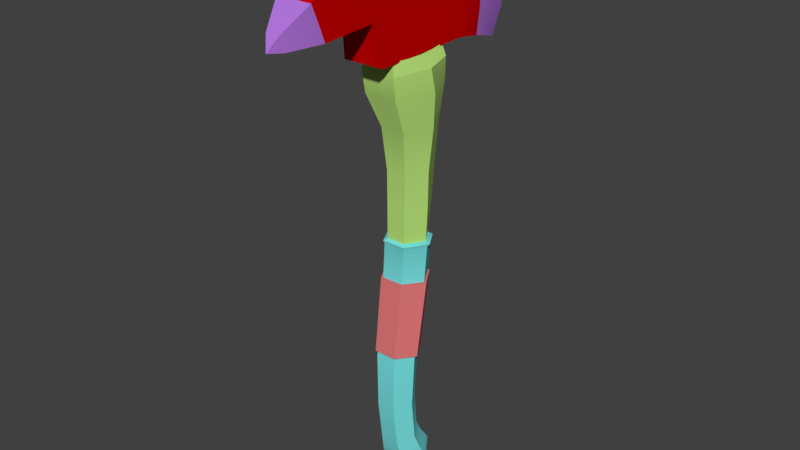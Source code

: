 # Source: axe.blend  (saved by Blender 2.79.7; exported with 4.5.12 LTS)
import bpy
from mathutils import Matrix  # noqa: F401  (used for matrix-valued properties, if any)

bpy.ops.wm.read_factory_settings(use_empty=True)
scene = bpy.context.scene
scene.name = 'Scene'

# ---- collections
col_collection_1 = bpy.data.collections.new('Collection 1'); scene.collection.children.link(col_collection_1)

# ---- materials (node trees are filled in below, after node groups)
mat_gray75 = bpy.data.materials.new('gray75')
mat_gray75.alpha_threshold = 0.0
mat_gray75.use_transparent_shadow = False
mat_gray75.diffuse_color = (0.75, 0.1875, 0.1875, 1.0)
mat_gray75.roughness = 0.5
mat_gray25 = bpy.data.materials.new('gray25')
mat_gray25.alpha_threshold = 0.0
mat_gray25.use_transparent_shadow = False
mat_gray25.diffuse_color = (0.1875, 0.75, 0.75, 1.0)
mat_gray25.roughness = 0.5
mat_brown = bpy.data.materials.new('brown')
mat_brown.alpha_threshold = 0.0
mat_brown.use_transparent_shadow = False
mat_brown.diffuse_color = (0.4688, 0.75, 0.1875, 1.0)
mat_brown.roughness = 0.5
mat_red = bpy.data.materials.new('red')
mat_red.alpha_threshold = 0.0
mat_red.use_transparent_shadow = False
mat_red.diffuse_color = (0.6, 0.0, 0.0, 1.0)
mat_red.roughness = 0.5
mat_gray50 = bpy.data.materials.new('gray50')
mat_gray50.alpha_threshold = 0.0
mat_gray50.use_transparent_shadow = False
mat_gray50.diffuse_color = (0.4688, 0.1875, 0.75, 1.0)
mat_gray50.roughness = 0.5

# ---- material node trees

# ---- world
world_world = bpy.data.worlds.new('World'); scene.world = world_world
world_world.color = (0.05088, 0.05088, 0.05088)
world_world.use_sun_shadow = False
world_world.sun_shadow_jitter_overblur = 0.0

# ---- meshes
me_mesh = bpy.data.meshes.new('Mesh')
me_mesh.from_pydata([(-0.1062, -0.02114, -0.03733), (0.04549, -0.1081, -0.02758), (-0.04419, -0.09042, -0.02582), (0.03467, -0.09042, -0.02582), (-0.08996, 0.02813, 0.2976), (0.04904, -0.06529, 0.3066), (-0.04697, -0.04456, 0.3043), (-0.1133, 0.02735, 0.2997), (0.03467, 0.04747, -0.02756), (0.04904, 0.1174, 0.3013), (0.1038, 0.02735, 0.2997), (0.04549, 0.06612, -0.03032), (-0.05855, -0.06529, 0.3066), (-0.05855, 0.1174, 0.3013), (-0.05501, 0.06612, -0.03032), (0.03745, 0.09972, 0.2985), (-0.04697, 0.09972, 0.2985), (-0.04419, 0.04747, -0.02756), (0.07483, -0.02228, -0.03405), (0.09666, -0.02114, -0.03733), (-0.08434, -0.02228, -0.03405), (0.03745, -0.04456, 0.3043), (0.08044, 0.02813, 0.2976), (-0.05501, -0.1081, -0.02758), (0.04751, 0.1144, -0.5918), (-0.05703, -0.004764, -0.6377), (-0.05219, 0.0759, -0.494), (0.04751, 0.1057, -0.5377), (0.08, -0.03149, -0.286), (-0.04736, -0.07966, -0.4853), (0.04268, -0.06777, -0.5403), (-0.05219, -0.06777, -0.5403), (0.09098, 0.004067, -0.5171), (0.04268, 0.0759, -0.494), (-0.04676, -0.1038, -0.2969), (0.03784, 0.0514, -0.4385), (-0.0496, -0.1039, -0.05647), (0.04008, -0.1039, -0.05647), (0.04457, 0.1275, 0.4515), (0.04829, 0.1354, 0.4622), (-0.1118, 0.04692, 0.4665), (-0.05409, 0.1275, 0.4515), (-0.1043, 0.04025, 0.4545), (0.04457, -0.04697, 0.4574), (-0.0496, 0.0547, -0.06179), (-0.09526, -0.02459, -0.05913), (-0.04736, 0.0514, -0.4385), (-0.05703, 0.1057, -0.5377), (-0.09074, -0.01413, -0.4619), (0.03784, -0.07966, -0.4853), (0.08122, -0.01413, -0.4619), (-0.05703, 0.1218, -0.5608), (0.1007, 0.04102, -0.5895), (-0.1103, 0.05733, -0.6149), (0.07771, 0.0487, 0.4736), (-0.04562, 0.121, 0.4712), (0.04829, -0.05128, 0.4705), (-0.05703, 0.1144, -0.5918), (0.04751, -0.03979, -0.6183), (-0.05703, -0.03979, -0.6183), (0.04751, -0.004764, -0.6377), (0.1007, 0.05733, -0.6149), (0.04751, 0.1218, -0.5608), (-0.05703, -0.05587, -0.5953), (0.04751, -0.05587, -0.5953), (0.08574, -0.02459, -0.05913), (0.03724, 0.04082, -0.2752), (-0.04676, 0.04082, -0.2752), (0.04008, 0.0547, -0.06179), (-0.05311, -0.05707, 0.3191), (0.04359, -0.05707, 0.3191), (0.04359, 0.1139, 0.3134), (0.09481, 0.04025, 0.4545), (0.1023, 0.04692, 0.4665), (-0.05409, -0.04697, 0.4574), (0.0361, 0.121, 0.4712), (-0.1024, 0.02843, 0.3163), (-0.05311, 0.1139, 0.3134), (0.09283, 0.02843, 0.3163), (-0.08952, -0.03149, -0.286), (0.1007, 0.02494, -0.5665), (-0.1005, 0.004067, -0.5171), (-0.1103, 0.02494, -0.5665), (0.03724, -0.1038, -0.2969), (-0.1103, 0.04102, -0.5895), (0.0361, -0.03903, 0.4792), (-0.08723, 0.0487, 0.4736), (-0.05781, 0.1354, 0.4622), (-0.04562, -0.03903, 0.4792), (-0.05781, -0.05128, 0.4705), (-0.04818, -0.03513, 0.6219), (-0.09313, 0.05844, 0.7748), (-0.04818, 0.1369, 0.6181), (0.03724, 0.1128, 0.4613), (0.03866, 0.1369, 0.6181), (-0.04676, 0.1128, 0.4613), (-0.04676, -0.03636, 0.4682), (0.08287, 0.05617, 0.6191), (-0.05896, 0.1635, 0.9655), (-0.0496, 0.1499, 0.7738), (-0.05896, -0.05556, 0.9628), (0.1295, 0.03403, 1.118), (0.1021, 0.06253, 0.9643), (0.04944, 0.1635, 0.9655), (0.072, -0.1381, 1.209), (-0.07816, 0.1708, 1.12), (-0.139, 0.03403, 1.118), (0.06362, -0.1326, 1.277), (-0.1251, 0.02637, 1.213), (0.04589, 0.01901, 1.281), (0.1156, 0.02637, 1.213), (-0.07314, -0.1326, 1.277), (0.08361, 0.05844, 0.7748), (0.04008, 0.1499, 0.7738), (-0.09239, 0.05617, 0.6191), (0.08, 0.04933, 0.4623), (0.03724, -0.03636, 0.4682), (-0.08952, 0.04933, 0.4623), (0.03866, -0.03513, 0.6219), (0.04008, -0.03475, 0.7772), (0.04944, -0.05556, 0.9628), (-0.1116, 0.06253, 0.9643), (-0.0496, -0.03475, 0.7772), (0.06864, 0.1708, 1.12), (0.06864, -0.1232, 1.114), (0.072, 0.1694, 1.215), (-0.07816, -0.1232, 1.114), (-0.08152, 0.1694, 1.215), (-0.05541, 0.01901, 1.281), (0.06362, 0.1491, 1.282), (-0.07314, 0.1491, 1.282), (-0.08152, -0.1381, 1.209), (-0.08291, 0.3957, 1.69), (0.07339, 0.2817, 1.582), (-0.08291, -0.2094, 1.573), (0.07339, 0.2726, 1.477), (-0.08291, -0.547, 1.572), (-0.08291, -0.2272, 1.271), (-0.08291, -0.2325, 1.361), (-0.08291, -0.2021, 1.447), (0.07339, 0.1057, 1.474), (-0.08291, 0.2817, 1.582), (0.07339, 0.1104, 1.579), (-0.08291, -0.07074, 1.26), (0.07339, 0.115, 1.683), (0.07339, 0.2634, 1.372), (-0.08291, 0.2634, 1.372), (-0.08291, 0.1104, 1.579), (0.07339, 0.1019, 1.369), (0.07339, -0.07273, 1.365), (0.07339, 0.2909, 1.687), (0.07339, -0.3648, 1.431), (0.07339, -0.07421, 1.682), (0.07339, -0.07447, 1.576), (0.07339, -0.213, 1.677), (-0.08291, -0.4876, 1.424), (0.07339, -0.547, 1.572), (0.07339, -0.2517, 1.673), (0.07339, -0.3717, 1.644), (-0.08291, -0.2517, 1.673), (0.07339, -0.246, 1.569), (0.07339, 0.3598, 1.25), (-0.08291, -0.3648, 1.431), (-0.08291, -0.246, 1.569), (-0.08291, -0.2469, 1.436), (-0.08291, -0.1934, 1.258), (0.07339, -0.1934, 1.258), (-0.08291, -0.213, 1.677), (-0.08291, 0.2542, 1.266), (0.07339, 0.3957, 1.691), (-0.08291, 0.2726, 1.477), (0.07339, -0.07453, 1.46), (0.07339, -0.2094, 1.573), (-0.08291, -0.07453, 1.46), (0.07339, 0.2542, 1.266), (0.07339, 0.3827, 1.47), (0.07339, 0.3775, 1.357), (0.07339, -0.1996, 1.363), (0.07339, -0.2021, 1.447), (-0.08291, -0.07273, 1.365), (0.07339, -0.2272, 1.271), (-0.08291, -0.1996, 1.363), (0.07339, -0.2325, 1.361), (-0.08291, 0.1019, 1.369), (0.07339, 0.09812, 1.263), (-0.08291, 0.09812, 1.263), (-0.08291, 0.115, 1.683), (0.07339, -0.07074, 1.26), (-0.08291, -0.07447, 1.576), (-0.08291, 0.1057, 1.474), (-0.08291, 0.3892, 1.581), (-0.08291, 0.2909, 1.687), (-0.08291, -0.07421, 1.682), (-0.08291, 0.3827, 1.47), (-0.08291, -0.3733, 1.545), (-0.08291, -0.3717, 1.644), (0.07339, -0.2469, 1.436), (0.07339, -0.3733, 1.545), (-0.08291, 0.3598, 1.25), (0.07339, -0.4876, 1.424), (0.02534, -0.6403, 1.45), (-0.03486, -0.629, 1.417), (-0.08291, -0.5187, 1.505), (-0.004759, -0.6832, 1.422), (-0.03486, -0.6403, 1.45), (0.02534, -0.6495, 1.479), (0.07339, 0.3892, 1.581), (-0.004759, 0.6335, 1.29), (-0.004759, 0.6623, 1.453), (-0.004759, 0.6405, 1.719), (-0.004759, 0.6641, 1.59), (-0.004759, 0.5778, 1.179), (0.07339, -0.5187, 1.505), (0.02534, -0.629, 1.417), (-0.03486, -0.6495, 1.479), (-0.08291, 0.3775, 1.357)], [], [(14, 0, 7, 13), (77, 76, 42, 41), (14, 13, 9, 11), (83, 37, 36, 34), (126, 131, 108, 106), (23, 12, 7, 0), (17, 16, 4, 20), (188, 134, 167, 192), (8, 15, 16, 17), (95, 92, 94, 93), (206, 210, 209, 169), (4, 6, 2, 20), (6, 4, 7, 12), (17, 20, 0, 14), (16, 15, 9, 13), (87, 55, 75, 39), (8, 17, 14, 11), (1, 3, 18, 19), (9, 15, 22, 10), (24, 62, 52, 61), (10, 22, 21, 5), (19, 18, 8, 11), (56, 85, 88, 89), (20, 2, 23, 0), (39, 75, 54, 73), (196, 151, 162, 164), (25, 59, 84, 53), (29, 49, 83, 34), (46, 48, 79, 67), (84, 82, 47, 51), (65, 78, 70, 37), (58, 52, 80, 64), (151, 199, 155, 162), (166, 180, 137, 165), (197, 158, 156, 212), (26, 81, 48, 46), (33, 35, 50, 32), (64, 30, 31, 63), (189, 173, 188, 147), (139, 164, 163, 134), (66, 68, 65, 28), (59, 63, 82, 84), (67, 79, 45, 44), (50, 28, 83, 49), (46, 67, 66, 35), (150, 169, 132, 191), (30, 49, 29, 31), (47, 82, 81, 26), (67, 44, 68, 66), (3, 21, 22, 18), (6, 21, 3, 2), (44, 45, 76, 77), (1, 5, 12, 23), (37, 70, 69, 36), (155, 199, 213, 201), (69, 70, 43, 74), (124, 104, 131, 126), (1, 19, 10, 5), (5, 21, 6, 12), (52, 58, 60, 61), (177, 182, 180, 166), (215, 207, 211, 198), (38, 39, 73, 72), (87, 40, 86, 55), (71, 38, 72, 78), (76, 69, 74, 42), (42, 74, 89, 40), (68, 71, 78, 65), (102, 103, 123, 101), (45, 36, 69, 76), (35, 66, 28, 50), (79, 34, 36, 45), (82, 63, 31, 81), (27, 33, 32, 80), (202, 204, 214, 136), (81, 31, 29, 48), (41, 87, 39, 38), (120, 124, 126, 100), (52, 62, 27, 80), (24, 53, 57), (84, 51, 57, 53), (108, 131, 111, 128), (100, 126, 106, 121), (55, 54, 75), (110, 125, 129, 109), (56, 73, 54, 85), (4, 16, 13, 7), (61, 60, 25), (86, 88, 85), (171, 149, 148, 140), (149, 187, 184, 148), (116, 118, 90, 96), (118, 119, 122, 90), (94, 113, 112, 97), (90, 122, 91, 114), (173, 139, 134, 188), (93, 94, 97, 115), (92, 99, 113, 94), (44, 77, 71, 68), (116, 115, 97, 118), (101, 123, 125, 110), (47, 26, 33, 27), (145, 174, 161, 176), (113, 103, 102, 112), (96, 90, 114, 117), (178, 177, 149, 171), (119, 112, 102, 120), (120, 102, 101, 124), (74, 43, 56, 89), (32, 50, 49, 30), (121, 106, 105, 98), (164, 162, 194, 163), (139, 181, 138, 164), (105, 127, 125, 123), (146, 170, 193, 215), (124, 101, 110, 104), (160, 157, 158, 197), (80, 32, 30, 64), (106, 108, 127, 105), (89, 88, 86, 40), (2, 3, 1, 23), (108, 128, 130, 127), (98, 105, 123, 103), (104, 107, 111, 131), (110, 109, 107, 104), (178, 172, 160, 196), (118, 97, 112, 119), (179, 143, 165, 181), (185, 168, 174, 184), (51, 47, 27, 62), (95, 117, 114, 92), (77, 41, 38, 71), (145, 176, 175, 135), (141, 190, 193, 170), (99, 91, 121, 98), (172, 178, 171, 153), (186, 192, 152, 144), (146, 215, 198, 168), (149, 177, 166, 187), (179, 181, 139, 173), (172, 154, 157, 160), (191, 132, 190, 141), (143, 185, 184, 187), (41, 42, 40, 87), (167, 159, 157, 154), (48, 29, 34, 79), (134, 163, 159, 167), (178, 196, 182, 177), (161, 174, 168, 198), (181, 165, 137, 138), (127, 130, 129, 125), (146, 183, 189, 170), (141, 147, 186, 191), (170, 189, 147, 141), (159, 195, 158, 157), (192, 167, 154, 152), (168, 185, 183, 146), (140, 148, 145, 135), (58, 64, 63, 59), (26, 46, 35, 33), (183, 179, 173, 189), (153, 171, 140, 142), (122, 100, 121, 91), (165, 143, 187, 166), (185, 143, 179, 183), (147, 188, 192, 186), (142, 140, 135, 133), (99, 98, 103, 113), (152, 153, 142, 144), (150, 133, 206, 169), (144, 142, 133, 150), (176, 207, 208, 175), (194, 162, 155, 202), (154, 172, 153, 152), (78, 72, 43, 70), (208, 210, 206, 175), (119, 120, 100, 122), (202, 155, 201, 204), (194, 202, 136, 195), (58, 59, 25, 60), (191, 186, 144, 150), (163, 194, 195, 159), (196, 160, 197, 151), (138, 137, 180, 182), (148, 184, 174, 145), (22, 15, 8, 18), (133, 135, 175, 206), (164, 138, 182, 196), (195, 136, 156, 158), (92, 114, 91, 99), (215, 193, 208, 207), (197, 212, 199, 151), (28, 65, 37, 83), (190, 132, 209, 210), (24, 61, 25, 53), (136, 214, 205, 156), (11, 9, 10, 19), (201, 213, 203), (200, 205, 203), (212, 200, 213, 199), (212, 156, 205, 200), (55, 86, 85, 54), (72, 73, 56, 43), (204, 201, 203), (214, 204, 203), (213, 200, 203), (205, 214, 203), (176, 161, 211, 207), (169, 209, 132), (161, 198, 211), (190, 210, 208, 193), (51, 62, 24, 57)])
me_mesh.polygons.foreach_set('use_smooth', [True] * 212)
me_mesh.polygons.foreach_set('material_index', [0, 1, 0, 1, 2, 0, 0, 3, 0, 2, 4, 0, 0, 0, 0, 1, 0, 0, 0, 1, 0, 0, 1, 0, 1, 3, 1, 1, 1, 1, 1, 1, 3, 3, 3, 1, 1, 1, 3, 3, 1, 1, 1, 1, 1, 3, 1, 1, 1, 0, 0, 1, 0, 1, 4, 1, 2, 0, 0, 1, 3, 4, 1, 1, 1, 1, 1, 1, 2, 1, 1, 1, 1, 1, 4, 1, 1, 2, 1, 1, 1, 2, 2, 1, 2, 1, 0, 1, 1, 3, 3, 2, 2, 2, 2, 3, 2, 2, 1, 2, 2, 1, 3, 2, 2, 3, 2, 2, 1, 1, 2, 3, 3, 2, 3, 2, 3, 1, 2, 1, 0, 2, 2, 2, 2, 3, 2, 3, 3, 1, 2, 1, 3, 3, 2, 3, 3, 3, 3, 3, 3, 3, 3, 1, 3, 1, 3, 3, 3, 3, 2, 3, 3, 3, 3, 3, 3, 3, 1, 1, 3, 3, 2, 3, 3, 3, 3, 2, 3, 3, 3, 4, 3, 3, 1, 4, 2, 4, 3, 1, 3, 3, 3, 3, 3, 0, 3, 3, 3, 2, 4, 3, 1, 4, 1, 4, 0, 4, 4, 4, 4, 1, 1, 4, 4, 4, 4, 4, 4, 4, 4, 1])
_uv = me_mesh.uv_layers.new(name='UVMap')
_uv.uv.foreach_set('vector', [0.0, 1.0, 0.0, 1.0, 0.0, 1.0, 0.0, 1.0, 0.0, 1.0, 0.0, 1.0, 0.0, 1.0, 0.0, 1.0, 0.0, 1.0, 0.0, 1.0, 0.0, 1.0, 0.0, 1.0, 0.0, 1.0, 0.0, 1.0, 0.0, 1.0, 0.0, 1.0, 0.0, 1.0, 0.0, 1.0, 0.0, 1.0, 0.0, 1.0, 0.0, 1.0, 0.0, 1.0, 0.0, 1.0, 0.0, 1.0, 0.0, 1.0, 0.0, 1.0, 0.0, 1.0, 0.0, 1.0, 0.0, 1.0, 0.0, 1.0, 0.0, 1.0, 0.0, 1.0, 0.0, 1.0, 0.0, 1.0, 0.0, 1.0, 0.0, 1.0, 0.0, 1.0, 0.0, 1.0, 0.0, 1.0, 0.0, 1.0, 0.0, 1.0, 0.0, 1.0, 0.0, 1.0, 0.0, 1.0, 0.0, 1.0, 0.0, 1.0, 0.0, 1.0, 0.0, 1.0, 0.0, 1.0, 0.0, 1.0, 0.0, 1.0, 0.0, 1.0, 0.0, 1.0, 0.0, 1.0, 0.0, 1.0, 0.0, 1.0, 0.0, 1.0, 0.0, 1.0, 0.0, 1.0, 0.0, 1.0, 0.0, 1.0, 0.0, 1.0, 0.0, 1.0, 0.0, 1.0, 0.0, 1.0, 0.0, 1.0, 0.0, 1.0, 0.0, 1.0, 0.0, 1.0, 0.0, 1.0, 0.0, 1.0, 0.0, 1.0, 0.0, 1.0, 0.0, 1.0, 0.0, 1.0, 0.0, 1.0, 0.0, 1.0, 0.0, 1.0, 0.0, 1.0, 0.0, 1.0, 0.0, 1.0, 0.0, 1.0, 0.0, 1.0, 0.0, 1.0, 0.0, 1.0, 0.0, 1.0, 0.0, 1.0, 0.0, 1.0, 0.0, 1.0, 0.0, 1.0, 0.0, 1.0, 0.0, 1.0, 0.0, 1.0, 0.0, 1.0, 0.0, 1.0, 0.0, 1.0, 0.0, 1.0, 0.0, 1.0, 0.0, 1.0, 0.0, 1.0, 0.0, 1.0, 0.0, 1.0, 0.0, 1.0, 0.0, 1.0, 0.0, 1.0, 0.0, 1.0, 0.0, 1.0, 0.0, 1.0, 0.0, 1.0, 0.0, 1.0, 0.0, 1.0, 0.0, 1.0, 0.0, 1.0, 0.0, 1.0, 0.0, 1.0, 0.0, 1.0, 0.0, 1.0, 0.0, 1.0, 0.0, 1.0, 0.0, 1.0, 0.0, 1.0, 0.0, 1.0, 0.0, 1.0, 0.0, 1.0, 0.0, 1.0, 0.0, 1.0, 0.0, 1.0, 0.0, 1.0, 0.0, 1.0, 0.0, 1.0, 0.0, 1.0, 0.0, 1.0, 0.0, 1.0, 0.0, 1.0, 0.0, 1.0, 0.0, 1.0, 0.0, 1.0, 0.0, 1.0, 0.0, 1.0, 0.0, 1.0, 0.0, 1.0, 0.0, 1.0, 0.0, 1.0, 0.0, 1.0, 0.0, 1.0, 0.0, 1.0, 0.0, 1.0, 0.0, 1.0, 0.0, 1.0, 0.0, 1.0, 0.0, 1.0, 0.0, 1.0, 0.0, 1.0, 0.0, 1.0, 0.0, 1.0, 0.0, 1.0, 0.0, 1.0, 0.0, 1.0, 0.0, 1.0, 0.0, 1.0, 0.0, 1.0, 0.0, 1.0, 0.0, 1.0, 0.0, 1.0, 0.0, 1.0, 0.0, 1.0, 0.0, 1.0, 0.0, 1.0, 0.0, 1.0, 0.0, 1.0, 0.0, 1.0, 0.0, 1.0, 0.0, 1.0, 0.0, 1.0, 0.0, 1.0, 0.0, 1.0, 0.0, 1.0, 0.0, 1.0, 0.0, 1.0, 0.0, 1.0, 0.0, 1.0, 0.0, 1.0, 0.0, 1.0, 0.0, 1.0, 0.0, 1.0, 0.0, 1.0, 0.0, 1.0, 0.0, 1.0, 0.0, 1.0, 0.0, 1.0, 0.0, 1.0, 0.0, 1.0, 0.0, 1.0, 0.0, 1.0, 0.0, 1.0, 0.0, 1.0, 0.0, 1.0, 0.0, 1.0, 0.0, 1.0, 0.0, 1.0, 0.0, 1.0, 0.0, 1.0, 0.0, 1.0, 0.0, 1.0, 0.0, 1.0, 0.0, 1.0, 0.0, 1.0, 0.0, 1.0, 0.0, 1.0, 0.0, 1.0, 0.0, 1.0, 0.0, 1.0, 0.0, 1.0, 0.0, 1.0, 0.0, 1.0, 0.0, 1.0, 0.0, 1.0, 0.0, 1.0, 0.0, 1.0, 0.0, 1.0, 0.0, 1.0, 0.0, 1.0, 0.0, 1.0, 0.0, 1.0, 0.0, 1.0, 0.0, 1.0, 0.0, 1.0, 0.0, 1.0, 0.0, 1.0, 0.0, 1.0, 0.0, 1.0, 0.0, 1.0, 0.0, 1.0, 0.0, 1.0, 0.0, 1.0, 0.0, 1.0, 0.0, 1.0, 0.0, 1.0, 0.0, 1.0, 0.0, 1.0, 0.0, 1.0, 0.0, 1.0, 0.0, 1.0, 0.0, 1.0, 0.0, 1.0, 0.0, 1.0, 0.0, 1.0, 0.0, 1.0, 0.0, 1.0, 0.0, 1.0, 0.0, 1.0, 0.0, 1.0, 0.0, 1.0, 0.0, 1.0, 0.0, 1.0, 0.0, 1.0, 0.0, 1.0, 0.0, 1.0, 0.0, 1.0, 0.0, 1.0, 0.0, 1.0, 0.0, 1.0, 0.0, 1.0, 0.0, 1.0, 0.0, 1.0, 0.0, 1.0, 0.0, 1.0, 0.0, 1.0, 0.0, 1.0, 0.0, 1.0, 0.0, 1.0, 0.0, 1.0, 0.0, 1.0, 0.0, 1.0, 0.0, 1.0, 0.0, 1.0, 0.0, 1.0, 0.0, 1.0, 0.0, 1.0, 0.0, 1.0, 0.0, 1.0, 0.0, 1.0, 0.0, 1.0, 0.0, 1.0, 0.0, 1.0, 0.0, 1.0, 0.0, 1.0, 0.0, 1.0, 0.0, 1.0, 0.0, 1.0, 0.0, 1.0, 0.0, 1.0, 0.0, 1.0, 0.0, 1.0, 0.0, 1.0, 0.0, 1.0, 0.0, 1.0, 0.0, 1.0, 0.0, 1.0, 0.0, 1.0, 0.0, 1.0, 0.0, 1.0, 0.0, 1.0, 0.0, 1.0, 0.0, 1.0, 0.0, 1.0, 0.0, 1.0, 0.0, 1.0, 0.0, 1.0, 0.0, 1.0, 0.0, 1.0, 0.0, 1.0, 0.0, 1.0, 0.0, 1.0, 0.0, 1.0, 0.0, 1.0, 0.0, 1.0, 0.0, 1.0, 0.0, 1.0, 0.0, 1.0, 0.0, 1.0, 0.0, 1.0, 0.0, 1.0, 0.0, 1.0, 0.0, 1.0, 0.0, 1.0, 0.0, 1.0, 0.0, 1.0, 0.0, 1.0, 0.0, 1.0, 0.0, 1.0, 0.0, 1.0, 0.0, 1.0, 0.0, 1.0, 0.0, 1.0, 0.0, 1.0, 0.0, 1.0, 0.0, 1.0, 0.0, 1.0, 0.0, 1.0, 0.0, 1.0, 0.0, 1.0, 0.0, 1.0, 0.0, 1.0, 0.0, 1.0, 0.0, 1.0, 0.0, 1.0, 0.0, 1.0, 0.0, 1.0, 0.0, 1.0, 0.0, 1.0, 0.0, 1.0, 0.0, 1.0, 0.0, 1.0, 0.0, 1.0, 0.0, 1.0, 0.0, 1.0, 0.0, 1.0, 0.0, 1.0, 0.0, 1.0, 0.0, 1.0, 0.0, 1.0, 0.0, 1.0, 0.0, 1.0, 0.0, 1.0, 0.0, 1.0, 0.0, 1.0, 0.0, 1.0, 0.0, 1.0, 0.0, 1.0, 0.0, 1.0, 0.0, 1.0, 0.0, 1.0, 0.0, 1.0, 0.0, 1.0, 0.0, 1.0, 0.0, 1.0, 0.0, 1.0, 0.0, 1.0, 0.0, 1.0, 0.0, 1.0, 0.0, 1.0, 0.0, 1.0, 0.0, 1.0, 0.0, 1.0, 0.0, 1.0, 0.0, 1.0, 0.0, 1.0, 0.0, 1.0, 0.0, 1.0, 0.0, 1.0, 0.0, 1.0, 0.0, 1.0, 0.0, 1.0, 0.0, 1.0, 0.0, 1.0, 0.0, 1.0, 0.0, 1.0, 0.0, 1.0, 0.0, 1.0, 0.0, 1.0, 0.0, 1.0, 0.0, 1.0, 0.0, 1.0, 0.0, 1.0, 0.0, 1.0, 0.0, 1.0, 0.0, 1.0, 0.0, 1.0, 0.0, 1.0, 0.0, 1.0, 0.0, 1.0, 0.0, 1.0, 0.0, 1.0, 0.0, 1.0, 0.0, 1.0, 0.0, 1.0, 0.0, 1.0, 0.0, 1.0, 0.0, 1.0, 0.0, 1.0, 0.0, 1.0, 0.0, 1.0, 0.0, 1.0, 0.0, 1.0, 0.0, 1.0, 0.0, 1.0, 0.0, 1.0, 0.0, 1.0, 0.0, 1.0, 0.0, 1.0, 0.0, 1.0, 0.0, 1.0, 0.0, 1.0, 0.0, 1.0, 0.0, 1.0, 0.0, 1.0, 0.0, 1.0, 0.0, 1.0, 0.0, 1.0, 0.0, 1.0, 0.0, 1.0, 0.0, 1.0, 0.0, 1.0, 0.0, 1.0, 0.0, 1.0, 0.0, 1.0, 0.0, 1.0, 0.0, 1.0, 0.0, 1.0, 0.0, 1.0, 0.0, 1.0, 0.0, 1.0, 0.0, 1.0, 0.0, 1.0, 0.0, 1.0, 0.0, 1.0, 0.0, 1.0, 0.0, 1.0, 0.0, 1.0, 0.0, 1.0, 0.0, 1.0, 0.0, 1.0, 0.0, 1.0, 0.0, 1.0, 0.0, 1.0, 0.0, 1.0, 0.0, 1.0, 0.0, 1.0, 0.0, 1.0, 0.0, 1.0, 0.0, 1.0, 0.0, 1.0, 0.0, 1.0, 0.0, 1.0, 0.0, 1.0, 0.0, 1.0, 0.0, 1.0, 0.0, 1.0, 0.0, 1.0, 0.0, 1.0, 0.0, 1.0, 0.0, 1.0, 0.0, 1.0, 0.0, 1.0, 0.0, 1.0, 0.0, 1.0, 0.0, 1.0, 0.0, 1.0, 0.0, 1.0, 0.0, 1.0, 0.0, 1.0, 0.0, 1.0, 0.0, 1.0, 0.0, 1.0, 0.0, 1.0, 0.0, 1.0, 0.0, 1.0, 0.0, 1.0, 0.0, 1.0, 0.0, 1.0, 0.0, 1.0, 0.0, 1.0, 0.0, 1.0, 0.0, 1.0, 0.0, 1.0, 0.0, 1.0, 0.0, 1.0, 0.0, 1.0, 0.0, 1.0, 0.0, 1.0, 0.0, 1.0, 0.0, 1.0, 0.0, 1.0, 0.0, 1.0, 0.0, 1.0, 0.0, 1.0, 0.0, 1.0, 0.0, 1.0, 0.0, 1.0, 0.0, 1.0, 0.0, 1.0, 0.0, 1.0, 0.0, 1.0, 0.0, 1.0, 0.0, 1.0, 0.0, 1.0, 0.0, 1.0, 0.0, 1.0, 0.0, 1.0, 0.0, 1.0, 0.0, 1.0, 0.0, 1.0, 0.0, 1.0, 0.0, 1.0, 0.0, 1.0, 0.0, 1.0, 0.0, 1.0, 0.0, 1.0, 0.0, 1.0, 0.0, 1.0, 0.0, 1.0, 0.0, 1.0, 0.0, 1.0, 0.0, 1.0, 0.0, 1.0, 0.0, 1.0, 0.0, 1.0, 0.0, 1.0, 0.0, 1.0, 0.0, 1.0, 0.0, 1.0, 0.0, 1.0, 0.0, 1.0, 0.0, 1.0, 0.0, 1.0, 0.0, 1.0, 0.0, 1.0, 0.0, 1.0, 0.0, 1.0, 0.0, 1.0, 0.0, 1.0, 0.0, 1.0, 0.0, 1.0, 0.0, 1.0, 0.0, 1.0, 0.0, 1.0, 0.0, 1.0, 0.0, 1.0, 0.0, 1.0, 0.0, 1.0, 0.0, 1.0, 0.0, 1.0, 0.0, 1.0, 0.0, 1.0, 0.0, 1.0, 0.0, 1.0, 0.0, 1.0, 0.0, 1.0, 0.0, 1.0, 0.0, 1.0, 0.0, 1.0, 0.0, 1.0, 0.0, 1.0, 0.0, 1.0, 0.0, 1.0, 0.0, 1.0, 0.0, 1.0, 0.0, 1.0, 0.0, 1.0, 0.0, 1.0, 0.0, 1.0, 0.0, 1.0, 0.0, 1.0, 0.0, 1.0, 0.0, 1.0, 0.0, 1.0, 0.0, 1.0, 0.0, 1.0, 0.0, 1.0, 0.0, 1.0, 0.0, 1.0, 0.0, 1.0, 0.0, 1.0, 0.0, 1.0, 0.0, 1.0, 0.0, 1.0, 0.0, 1.0, 0.0, 1.0, 0.0, 1.0, 0.0, 1.0, 0.0, 1.0, 0.0, 1.0, 0.0, 1.0, 0.0, 1.0, 0.0, 1.0, 0.0, 1.0, 0.0, 1.0, 0.0, 1.0, 0.0, 1.0, 0.0, 1.0, 0.0, 1.0, 0.0, 1.0, 0.0, 1.0, 0.0, 1.0, 0.0, 1.0, 0.0, 1.0, 0.0, 1.0, 0.0, 1.0, 0.0, 1.0, 0.0, 1.0, 0.0, 1.0, 0.0, 1.0, 0.0, 1.0, 0.0, 1.0, 0.0, 1.0, 0.0, 1.0, 0.0, 1.0, 0.0, 1.0, 0.0, 1.0, 0.0, 1.0, 0.0, 1.0, 0.0, 1.0, 0.0, 1.0, 0.0, 1.0, 0.0, 1.0, 0.0, 1.0, 0.0, 1.0, 0.0, 1.0, 0.0, 1.0, 0.0, 1.0, 0.0, 1.0, 0.0, 1.0, 0.0, 1.0, 0.0, 1.0, 0.0, 1.0, 0.0, 1.0, 0.0, 1.0, 0.0, 1.0, 0.0, 1.0, 0.0, 1.0, 0.0, 1.0, 0.0, 1.0, 0.0, 1.0, 0.0, 1.0, 0.0, 1.0, 0.0, 1.0, 0.0, 1.0, 0.0, 1.0, 0.0, 1.0, 0.0, 1.0, 0.0, 1.0, 0.0, 1.0, 0.0, 1.0, 0.0, 1.0, 0.0, 1.0, 0.0, 1.0, 0.0, 1.0, 0.0, 1.0, 0.0, 1.0, 0.0, 1.0, 0.0, 1.0, 0.0, 1.0, 0.0, 1.0, 0.0, 1.0, 0.0, 1.0, 0.0, 1.0, 0.0, 1.0, 0.0, 1.0, 0.0, 1.0, 0.0, 1.0, 0.0, 1.0, 0.0, 1.0, 0.0, 1.0, 0.0, 1.0, 0.0, 1.0, 0.0, 1.0, 0.0, 1.0, 0.0, 1.0, 0.0, 1.0, 0.0, 1.0, 0.0, 1.0, 0.0, 1.0, 0.0, 1.0, 0.0, 1.0, 0.0, 1.0, 0.0, 1.0, 0.0, 1.0, 0.0, 1.0, 0.0, 1.0, 0.0, 1.0, 0.0, 1.0, 0.0, 1.0, 0.0, 1.0, 0.0, 1.0, 0.0, 1.0, 0.0, 1.0, 0.0, 1.0, 0.0, 1.0, 0.0, 1.0, 0.0, 1.0, 0.0, 1.0, 0.0, 1.0, 0.0, 1.0, 0.0, 1.0, 0.0, 1.0, 0.0, 1.0, 0.0, 1.0, 0.0, 1.0, 0.0, 1.0, 0.0, 1.0, 0.0, 1.0, 0.0, 1.0, 0.0, 1.0, 0.0, 1.0, 0.0, 1.0, 0.0, 1.0, 0.0, 1.0, 0.0, 1.0, 0.0, 1.0, 0.0, 1.0, 0.0, 1.0, 0.0, 1.0, 0.0, 1.0, 0.0, 1.0, 0.0, 1.0, 0.0, 1.0, 0.0, 1.0, 0.0, 1.0, 0.0, 1.0, 0.0, 1.0, 0.0, 1.0, 0.0, 1.0, 0.0, 1.0, 0.0, 1.0, 0.0, 1.0, 0.0, 1.0, 0.0, 1.0, 0.0, 1.0, 0.0, 1.0, 0.0, 1.0, 0.0, 1.0, 0.0, 1.0, 0.0, 1.0, 0.0, 1.0, 0.0, 1.0, 0.0, 1.0, 0.0, 1.0, 0.0, 1.0, 0.0, 1.0, 0.0, 1.0, 0.0, 1.0, 0.0, 1.0, 0.0, 1.0, 0.0, 1.0, 0.0, 1.0, 0.0, 1.0, 0.0, 1.0, 0.0, 1.0, 0.0, 1.0, 0.0, 1.0, 0.0, 1.0, 0.0, 1.0, 0.0, 1.0, 0.0, 1.0, 0.0, 1.0, 0.0, 1.0, 0.0, 1.0, 0.0, 1.0, 0.0, 1.0, 0.0, 1.0, 0.0, 1.0, 0.0, 1.0, 0.0, 1.0, 0.0, 1.0, 0.0, 1.0, 0.0, 1.0, 0.0, 1.0, 0.0, 1.0, 0.0, 1.0, 0.0, 1.0, 0.0, 1.0, 0.0, 1.0, 0.0, 1.0, 0.0, 1.0, 0.0, 1.0, 0.0, 1.0, 0.0, 1.0, 0.0, 1.0, 0.0, 1.0, 0.0, 1.0, 0.0, 1.0, 0.0, 1.0, 0.0, 1.0, 0.0, 1.0, 0.0, 1.0, 0.0, 1.0, 0.0, 1.0, 0.0, 1.0, 0.0, 1.0, 0.0, 1.0, 0.0, 1.0, 0.0, 1.0, 0.0, 1.0, 0.0, 1.0, 0.0, 1.0, 0.0, 1.0, 0.0, 1.0, 0.0, 1.0, 0.0, 1.0, 0.0, 1.0, 0.0, 1.0, 0.0, 1.0, 0.0, 1.0, 0.0, 1.0, 0.0, 1.0])
me_mesh.materials.append(mat_gray75)
me_mesh.materials.append(mat_gray25)
me_mesh.materials.append(mat_brown)
me_mesh.materials.append(mat_red)
me_mesh.materials.append(mat_gray50)
me_mesh.use_remesh_preserve_volume = False
me_mesh.use_remesh_preserve_attributes = False
me_mesh.use_mirror_vertex_groups = False
me_mesh.update()

# ---- objects
ob_axe = bpy.data.objects.new('axe', me_mesh)
ob_muzzlepoint = bpy.data.objects.new('muzzlepoint', None)

# ---- transforms, parenting, visibility, modifiers, constraints
ob_axe.location = (0.0, 0.0, 0.0)
ob_axe.lineart.crease_threshold = 0.0
_m = ob_axe.modifiers.new('EdgeSplit', 'EDGE_SPLIT')
ob_muzzlepoint.location = (6.93e-17, 0.657, 1.441)
ob_muzzlepoint.rotation_mode = 'QUATERNION'
ob_muzzlepoint.rotation_quaternion = (1.0, 0.0, 0.0, 0.0)
ob_muzzlepoint.empty_display_type = 'SINGLE_ARROW'
ob_muzzlepoint.empty_display_size = 0.5
ob_muzzlepoint.lineart.crease_threshold = 0.0

# ---- collection membership
col_collection_1.objects.link(ob_axe)
col_collection_1.objects.link(ob_muzzlepoint)

# ---- scene / render settings (as saved in the file)
scene.frame_start = 1; scene.frame_end = 250; scene.frame_set(0)
scene.render.engine = 'BLENDER_EEVEE_NEXT'
scene.render.resolution_percentage = 50
scene.render.dither_intensity = 0.0
scene.cycles.use_denoising = False
scene.cycles.samples = 128
scene.cycles.sampling_pattern = 'TABULATED_SOBOL'
scene.cycles.use_adaptive_sampling = False
scene.cycles.use_light_tree = False
scene.view_settings.view_transform = 'Standard'
bpy.context.view_layer.update()

# ---- added for rendering (the .blend has no active camera and no usable light): camera, sun
cam_auto = bpy.data.cameras.new('AutoCamera')
cam_auto.lens = 50.0
cam_auto.sensor_width = 36.0
cam_auto.clip_end = 1000.0
ob_auto_camera = bpy.data.objects.new('AutoCamera', cam_auto)
scene.collection.objects.link(ob_auto_camera)
ob_auto_camera.location = (2.51914, -3.03824, 2.55977)
ob_auto_camera.rotation_euler = (1.09748, -7.21219e-08, 0.694738)
scene.camera = ob_auto_camera
light_auto_sun = bpy.data.lights.new('AutoSun', 'SUN')
light_auto_sun.energy = 3.0
light_auto_sun.angle = 0.0523599
ob_auto_sun = bpy.data.objects.new('AutoSun', light_auto_sun)
scene.collection.objects.link(ob_auto_sun)
ob_auto_sun.rotation_euler = (0.872665, 0.174533, 0.523599)
bpy.context.view_layer.update()
